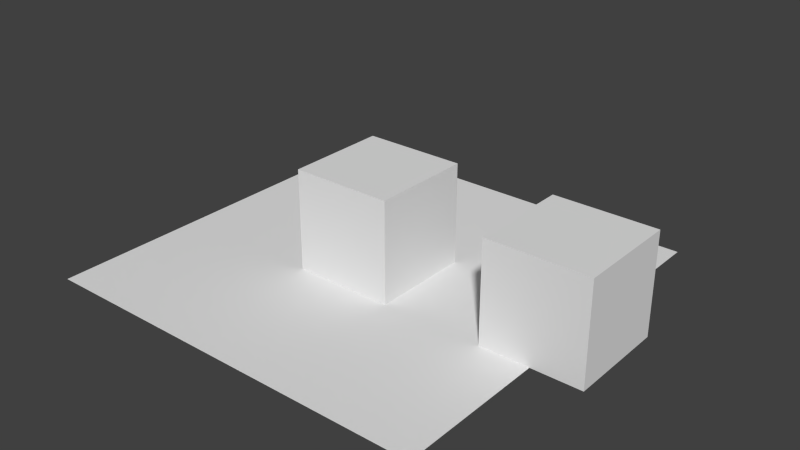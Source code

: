 # Source: draped.test.blend  (saved by Blender 2.80.75; exported with 4.5.12 LTS)
import bpy
from mathutils import Matrix  # noqa: F401  (used for matrix-valued properties, if any)

bpy.ops.wm.read_factory_settings(use_empty=True)
scene = bpy.context.scene
scene.name = 'Scene'

# ---- collections
col_layer_1 = bpy.data.collections.new('Layer 1'); scene.collection.children.link(col_layer_1)

# ---- materials (node trees are filled in below, after node groups)
mat_draped = bpy.data.materials.new('draped')
mat_draped.alpha_threshold = 0.0
mat_draped.use_transparent_shadow = False
mat_draped.roughness = 0.5
mat_draped.specular_intensity = 0.7
mat_material_001 = bpy.data.materials.new('Material.001')
mat_material_001.alpha_threshold = 0.0
mat_material_001.use_transparent_shadow = False
mat_material_001.roughness = 0.5
mat_material_001.specular_intensity = 1.0
mat_material_001.line_color = (0.0, 0.0, 0.0, 1.0)
mat_material = bpy.data.materials.new('Material')
mat_material.alpha_threshold = 0.0
mat_material.use_transparent_shadow = False
mat_material.roughness = 0.5
mat_material.line_color = (0.0, 0.0, 0.0, 1.0)

# ---- material node trees

# ---- world
world_world = bpy.data.worlds.new('World'); scene.world = world_world
world_world.color = (0.05088, 0.05088, 0.05088)
world_world.use_sun_shadow = False
world_world.sun_shadow_jitter_overblur = 0.0
world_world.cycles.sampling_method = 'NONE'
world_world.cycles.sample_map_resolution = 256

# ---- meshes
me_plane_001 = bpy.data.meshes.new('Plane.001')
me_plane_001.from_pydata([(-2.0, -2.0, 0.0), (2.0, -2.0, 0.0), (-2.0, 2.0, 0.0), (2.0, 2.0, 0.0)], [], [(0, 1, 3, 2)])
_uv = me_plane_001.uv_layers.new(name='UVMap')
_uv.uv.foreach_set('vector', [0.0001, 9.998e-05, 0.9999, 9.998e-05, 0.9999, 0.9999, 9.998e-05, 0.9999])
me_plane_001.materials.append(mat_draped)
me_plane_001.use_remesh_preserve_volume = False
me_plane_001.use_remesh_preserve_attributes = False
me_plane_001.use_mirror_vertex_groups = False
me_plane_001.auto_texspace = False
me_plane_001.update()
me_cube_004 = bpy.data.meshes.new('Cube.004')
me_cube_004.from_pydata([(-0.5, -0.5, -0.5), (-0.5, -0.5, 0.5), (-0.5, 0.5, -0.5), (-0.5, 0.5, 0.5), (0.5, -0.5, -0.5), (0.5, -0.5, 0.5), (0.5, 0.5, -0.5), (0.5, 0.5, 0.5)], [], [(1, 3, 2, 0), (3, 7, 6, 2), (7, 5, 4, 6), (5, 1, 0, 4), (0, 2, 6, 4), (5, 7, 3, 1)])
_uv = me_cube_004.uv_layers.new(name='UVMap')
_uv.uv.foreach_set('vector', [0.5, 1.0, 0.5, 0.5, 1.0, 0.5, 1.0, 1.0, 5.96e-08, 1.0, 0.0, 0.5, 0.5, 0.5, 0.5, 1.0, 1.937e-07, 0.5, 0.0, 1.341e-07, 0.5, 0.0, 0.5, 0.5, 0.5, 5.96e-08, 1.0, 0.0, 1.0, 0.5, 0.5, 0.5, 1.5, 0.0, 1.5, 0.5, 1.0, 0.5, 1.0, 4.47e-08, 0.0, 1.0, 0.5, 1.0, 0.5, 1.5, 7.451e-08, 1.5])
me_cube_004.materials.append(mat_material_001)
me_cube_004.use_remesh_preserve_volume = False
me_cube_004.use_remesh_preserve_attributes = False
me_cube_004.use_mirror_vertex_groups = False
me_cube_004.auto_texspace = False
me_cube_004.update()
me_cube_001 = bpy.data.meshes.new('Cube.001')
me_cube_001.from_pydata([(-0.5, -0.5, -0.5), (-0.5, -0.5, 0.5), (-0.5, 0.5, -0.5), (-0.5, 0.5, 0.5), (0.5, -0.5, -0.5), (0.5, -0.5, 0.5), (0.5, 0.5, -0.5), (0.5, 0.5, 0.5)], [], [(1, 3, 2, 0), (3, 7, 6, 2), (7, 5, 4, 6), (5, 1, 0, 4), (0, 2, 6, 4), (5, 7, 3, 1)])
_uv = me_cube_001.uv_layers.new(name='UVMap')
_uv.uv.foreach_set('vector', [0.5, 1.0, 0.5, 0.5, 1.0, 0.5, 1.0, 1.0, 5.96e-08, 1.0, 0.0, 0.5, 0.5, 0.5, 0.5, 1.0, 1.937e-07, 0.5, 0.0, 1.341e-07, 0.5, 0.0, 0.5, 0.5, 0.5, 5.96e-08, 1.0, 0.0, 1.0, 0.5, 0.5, 0.5, 1.5, 0.0, 1.5, 0.5, 1.0, 0.5, 1.0, 4.47e-08, 0.0, 1.0, 0.5, 1.0, 0.5, 1.5, 7.451e-08, 1.5])
me_cube_001.materials.append(mat_material)
me_cube_001.use_remesh_preserve_volume = False
me_cube_001.use_remesh_preserve_attributes = False
me_cube_001.use_mirror_vertex_groups = False
me_cube_001.update()

# ---- objects
ob_draped = bpy.data.objects.new('draped', me_plane_001)
ob_cube_001 = bpy.data.objects.new('Cube.001', me_cube_004)
ob_cube = bpy.data.objects.new('Cube', me_cube_001)

# ---- transforms, parenting, visibility, modifiers, constraints
ob_draped.location = (0.0, 0.0, 0.0)
ob_draped.lineart.crease_threshold = 0.0
ob_cube_001.location = (2.0, 0.0, 0.5)
ob_cube_001.lineart.crease_threshold = 0.0
ob_cube.location = (0.0, 0.0, 0.5)
ob_cube.lineart.crease_threshold = 0.0

# ---- collection membership
col_layer_1.objects.link(ob_draped)
col_layer_1.objects.link(ob_cube_001)
col_layer_1.objects.link(ob_cube)

# ---- scene / render settings (as saved in the file)
scene.frame_start = 1; scene.frame_end = 250; scene.frame_set(1)
scene.render.engine = 'BLENDER_EEVEE_NEXT'
scene.render.resolution_percentage = 50
scene.render.dither_intensity = 0.0
scene.cycles.use_denoising = False
scene.cycles.samples = 10
scene.cycles.sampling_pattern = 'TABULATED_SOBOL'
scene.cycles.light_sampling_threshold = 0.0
scene.cycles.use_adaptive_sampling = False
scene.cycles.use_light_tree = False
scene.cycles.blur_glossy = 0.0
scene.cycles.pixel_filter_type = 'GAUSSIAN'
scene.cycles.sample_clamp_indirect = 0.0
scene.view_settings.view_transform = 'Standard'
bpy.context.view_layer.update()

# ---- added for rendering (the .blend has no active camera and no usable light): camera, sun
cam_auto = bpy.data.cameras.new('AutoCamera')
cam_auto.lens = 50.0
cam_auto.sensor_width = 36.0
cam_auto.clip_end = 1000.0
ob_auto_camera = bpy.data.objects.new('AutoCamera', cam_auto)
scene.collection.objects.link(ob_auto_camera)
ob_auto_camera.location = (5.8969, -6.77628, 5.01752)
ob_auto_camera.rotation_euler = (1.09748, -7.21219e-08, 0.694738)
scene.camera = ob_auto_camera
light_auto_sun = bpy.data.lights.new('AutoSun', 'SUN')
light_auto_sun.energy = 3.0
light_auto_sun.angle = 0.0523599
ob_auto_sun = bpy.data.objects.new('AutoSun', light_auto_sun)
scene.collection.objects.link(ob_auto_sun)
ob_auto_sun.rotation_euler = (0.872665, 0.174533, 0.523599)
bpy.context.view_layer.update()
